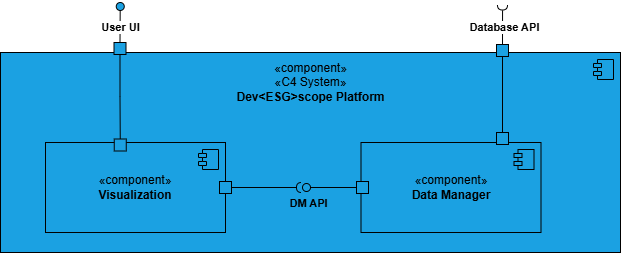

The diagram above was exported from draw.io. Its source (the exported page's mxGraphModel, read from the mxfile embedded in the PNG):
<mxGraphModel dx="1026" dy="609" grid="1" gridSize="10" guides="1" tooltips="1" connect="1" arrows="1" fold="1" page="1" pageScale="1" pageWidth="827" pageHeight="1169" math="0" shadow="0">
  <root>
    <mxCell id="0" />
    <mxCell id="1" parent="0" />
    <mxCell id="d6qHwPb0U4jxwPWypTE2-1" value="" style="html=1;dropTarget=0;whiteSpace=wrap;fillColor=#1ba1e2;fontColor=#ffffff;strokeColor=light-dark(#000000, #51afe7);" parent="1" vertex="1">
      <mxGeometry x="104" y="190" width="620" height="200" as="geometry" />
    </mxCell>
    <mxCell id="d6qHwPb0U4jxwPWypTE2-2" value="" style="shape=module;jettyWidth=8;jettyHeight=4;fillColor=#1ba1e2;fontColor=#ffffff;strokeColor=#000000;" parent="d6qHwPb0U4jxwPWypTE2-1" vertex="1">
      <mxGeometry x="1" width="20" height="20" relative="1" as="geometry">
        <mxPoint x="-27" y="7" as="offset" />
      </mxGeometry>
    </mxCell>
    <mxCell id="d6qHwPb0U4jxwPWypTE2-3" value="«component»&lt;br&gt;«C4 System»&lt;br&gt;&lt;b&gt;Dev&amp;lt;ESG&amp;gt;scope Platform&lt;/b&gt;" style="text;align=center;verticalAlign=middle;resizable=0;points=[];autosize=1;strokeColor=none;fillColor=none;html=1;" parent="1" vertex="1">
      <mxGeometry x="329" y="190" width="170" height="60" as="geometry" />
    </mxCell>
    <mxCell id="d6qHwPb0U4jxwPWypTE2-5" value="" style="group;movable=1;resizable=1;rotatable=1;deletable=1;editable=1;locked=0;connectable=1;fillColor=#1ba1e2;fontColor=#ffffff;strokeColor=none;" parent="1" vertex="1" connectable="0">
      <mxGeometry x="149" y="280" width="239" height="90" as="geometry" />
    </mxCell>
    <mxCell id="d6qHwPb0U4jxwPWypTE2-6" value="«component»&lt;br&gt;&lt;b&gt;Visualization&lt;/b&gt;" style="html=1;dropTarget=0;whiteSpace=wrap;fillColor=#1ba1e2;fontColor=light-dark(#000000, #121212);strokeColor=light-dark(#000000, #51afe7);" parent="d6qHwPb0U4jxwPWypTE2-5" vertex="1">
      <mxGeometry width="180" height="90" as="geometry" />
    </mxCell>
    <mxCell id="d6qHwPb0U4jxwPWypTE2-7" value="" style="shape=module;jettyWidth=8;jettyHeight=4;fillColor=#1ba1e2;fontColor=light-dark(#000000, #121212);strokeColor=light-dark(#000000, #51afe7);" parent="d6qHwPb0U4jxwPWypTE2-6" vertex="1">
      <mxGeometry x="1" width="20" height="20" relative="1" as="geometry">
        <mxPoint x="-27" y="7" as="offset" />
      </mxGeometry>
    </mxCell>
    <mxCell id="d6qHwPb0U4jxwPWypTE2-8" value="" style="fontStyle=0;labelPosition=right;verticalLabelPosition=middle;align=left;verticalAlign=middle;spacingLeft=2;direction=south;movable=1;resizable=1;rotatable=1;deletable=1;editable=1;locked=0;connectable=1;fillColor=#1ba1e2;fontColor=#000000;strokeColor=#000000;" parent="d6qHwPb0U4jxwPWypTE2-5" vertex="1">
      <mxGeometry x="174" y="39" width="12" height="12" as="geometry" />
    </mxCell>
    <mxCell id="v-djL_xmCNr-NrGF9wXZ-6" value="" style="html=1;rounded=0;strokeColor=light-dark(#000000, #51afe7);align=center;verticalAlign=middle;fontFamily=Helvetica;fontSize=12;fontColor=#ffffff;fillColor=#1ba1e2;aspect=fixed;" parent="d6qHwPb0U4jxwPWypTE2-5" vertex="1">
      <mxGeometry x="174" y="39" width="12" height="12" as="geometry" />
    </mxCell>
    <mxCell id="d6qHwPb0U4jxwPWypTE2-9" value="" style="fontStyle=0;labelPosition=right;verticalLabelPosition=middle;align=left;verticalAlign=middle;spacingLeft=2;direction=south;aspect=fixed;fillColor=#1ba1e2;fontColor=#ffffff;strokeColor=light-dark(#000000, #51afe7);" parent="1" vertex="1">
      <mxGeometry x="217.5" y="180" width="12" height="12" as="geometry" />
    </mxCell>
    <mxCell id="d6qHwPb0U4jxwPWypTE2-10" value="" style="fontStyle=0;labelPosition=right;verticalLabelPosition=middle;align=left;verticalAlign=middle;spacingLeft=2;direction=south;aspect=fixed;fillColor=#1ba1e2;fontColor=light-dark(#000000, #121212);strokeColor=#030303;" parent="1" vertex="1">
      <mxGeometry x="217.75" y="276.5" width="12" height="12" as="geometry" />
    </mxCell>
    <mxCell id="d6qHwPb0U4jxwPWypTE2-11" style="edgeStyle=orthogonalEdgeStyle;rounded=0;orthogonalLoop=1;jettySize=auto;html=1;entryX=0;entryY=0.5;entryDx=0;entryDy=0;endArrow=none;startFill=0;" parent="1" source="d6qHwPb0U4jxwPWypTE2-9" target="d6qHwPb0U4jxwPWypTE2-10" edge="1">
      <mxGeometry relative="1" as="geometry" />
    </mxCell>
    <mxCell id="d6qHwPb0U4jxwPWypTE2-12" value="" style="endArrow=none;html=1;rounded=0;align=center;verticalAlign=top;endFill=0;labelBackgroundColor=none;endSize=2;entryX=0;entryY=0.5;entryDx=0;entryDy=0;" parent="1" source="d6qHwPb0U4jxwPWypTE2-14" target="d6qHwPb0U4jxwPWypTE2-9" edge="1">
      <mxGeometry relative="1" as="geometry">
        <mxPoint x="224" y="180" as="targetPoint" />
      </mxGeometry>
    </mxCell>
    <mxCell id="d6qHwPb0U4jxwPWypTE2-13" value="&lt;b&gt;User UI&lt;/b&gt;" style="edgeLabel;html=1;align=center;verticalAlign=middle;resizable=0;points=[];" parent="d6qHwPb0U4jxwPWypTE2-12" vertex="1" connectable="0">
      <mxGeometry x="0.0556" relative="1" as="geometry">
        <mxPoint as="offset" />
      </mxGeometry>
    </mxCell>
    <mxCell id="d6qHwPb0U4jxwPWypTE2-14" value="" style="ellipse;html=1;fontSize=11;align=center;fillColor=#1ba1e2;points=[];aspect=fixed;resizable=0;verticalAlign=bottom;labelPosition=center;verticalLabelPosition=top;flipH=1;rotation=-140;fontColor=#ffffff;strokeColor=default;perimeterSpacing=0;" parent="1" vertex="1">
      <mxGeometry x="219.75" y="140" width="8" height="8" as="geometry" />
    </mxCell>
    <mxCell id="d6qHwPb0U4jxwPWypTE2-15" value="" style="group;fillColor=#1ba1e2;fontColor=light-dark(#000000, #121212);strokeColor=none;" parent="1" vertex="1" connectable="0">
      <mxGeometry x="460" y="280" width="184.5" height="90" as="geometry" />
    </mxCell>
    <mxCell id="d6qHwPb0U4jxwPWypTE2-16" value="«component»&lt;br&gt;&lt;b&gt;Data Manager&lt;/b&gt;" style="html=1;dropTarget=0;whiteSpace=wrap;fillColor=#1ba1e2;fontColor=light-dark(#000000, #121212);strokeColor=light-dark(#000000, #51afe7);" parent="d6qHwPb0U4jxwPWypTE2-15" vertex="1">
      <mxGeometry x="4.5" width="180" height="90" as="geometry" />
    </mxCell>
    <mxCell id="d6qHwPb0U4jxwPWypTE2-17" value="" style="shape=module;jettyWidth=8;jettyHeight=4;fillColor=#1ba1e2;fontColor=#ffffff;strokeColor=light-dark(#000000, #51afe7);" parent="d6qHwPb0U4jxwPWypTE2-16" vertex="1">
      <mxGeometry x="1" width="20" height="20" relative="1" as="geometry">
        <mxPoint x="-27" y="7" as="offset" />
      </mxGeometry>
    </mxCell>
    <mxCell id="v-djL_xmCNr-NrGF9wXZ-1" value="" style="fontStyle=0;labelPosition=right;verticalLabelPosition=middle;align=left;verticalAlign=middle;spacingLeft=2;direction=south;aspect=fixed;fillColor=#1ba1e2;fontColor=#ffffff;strokeColor=light-dark(#000000, #51afe7);" parent="d6qHwPb0U4jxwPWypTE2-15" vertex="1">
      <mxGeometry x="140" y="-10" width="12" height="12" as="geometry" />
    </mxCell>
    <mxCell id="v-djL_xmCNr-NrGF9wXZ-13" value="" style="html=1;rounded=0;strokeColor=light-dark(#000000, #51afe7);align=center;verticalAlign=middle;fontFamily=Helvetica;fontSize=12;fontColor=#ffffff;fillColor=#1ba1e2;direction=west;flipV=1;flipH=1;aspect=fixed;" parent="d6qHwPb0U4jxwPWypTE2-15" vertex="1">
      <mxGeometry y="39" width="12" height="12" as="geometry" />
    </mxCell>
    <mxCell id="v-djL_xmCNr-NrGF9wXZ-2" value="" style="group" parent="1" vertex="1" connectable="0">
      <mxGeometry x="600" y="142.5" width="12" height="51.5" as="geometry" />
    </mxCell>
    <mxCell id="d6qHwPb0U4jxwPWypTE2-35" value="" style="fontStyle=0;labelPosition=right;verticalLabelPosition=middle;align=left;verticalAlign=middle;spacingLeft=2;direction=south;aspect=fixed;fillColor=#1ba1e2;fontColor=#ffffff;strokeColor=light-dark(#000000, #51afe7);" parent="v-djL_xmCNr-NrGF9wXZ-2" vertex="1">
      <mxGeometry y="39.5" width="12" height="12" as="geometry" />
    </mxCell>
    <mxCell id="d6qHwPb0U4jxwPWypTE2-36" value="" style="endArrow=none;html=1;rounded=0;align=center;verticalAlign=top;endFill=0;labelBackgroundColor=none;endSize=2;exitX=0;exitY=0.5;exitDx=0;exitDy=0;entryX=1.076;entryY=0.506;entryDx=0;entryDy=0;entryPerimeter=0;" parent="v-djL_xmCNr-NrGF9wXZ-2" source="d6qHwPb0U4jxwPWypTE2-35" target="d6qHwPb0U4jxwPWypTE2-38" edge="1">
      <mxGeometry relative="1" as="geometry">
        <mxPoint x="7.5" y="37.5" as="sourcePoint" />
        <mxPoint x="7.5" y="7.5" as="targetPoint" />
      </mxGeometry>
    </mxCell>
    <mxCell id="d6qHwPb0U4jxwPWypTE2-37" value="&lt;b&gt;Database API&lt;/b&gt;" style="edgeLabel;html=1;align=center;verticalAlign=middle;resizable=0;points=[];" parent="d6qHwPb0U4jxwPWypTE2-36" vertex="1" connectable="0">
      <mxGeometry x="0.0317" y="-1" relative="1" as="geometry">
        <mxPoint as="offset" />
      </mxGeometry>
    </mxCell>
    <mxCell id="d6qHwPb0U4jxwPWypTE2-38" value="" style="shape=requiredInterface;html=1;fontSize=11;align=center;fillColor=none;points=[];aspect=fixed;resizable=0;verticalAlign=bottom;labelPosition=center;verticalLabelPosition=top;flipH=1;rotation=-90;" parent="v-djL_xmCNr-NrGF9wXZ-2" vertex="1">
      <mxGeometry x="3.5" y="-2.5" width="5" height="10" as="geometry" />
    </mxCell>
    <mxCell id="v-djL_xmCNr-NrGF9wXZ-3" style="edgeStyle=orthogonalEdgeStyle;rounded=0;orthogonalLoop=1;jettySize=auto;html=1;entryX=0;entryY=0.5;entryDx=0;entryDy=0;fontFamily=Helvetica;fontSize=12;fontColor=#ffffff;fontStyle=0;endArrow=none;startFill=0;" parent="1" source="d6qHwPb0U4jxwPWypTE2-35" target="v-djL_xmCNr-NrGF9wXZ-1" edge="1">
      <mxGeometry relative="1" as="geometry" />
    </mxCell>
    <mxCell id="v-djL_xmCNr-NrGF9wXZ-14" value="" style="endArrow=none;html=1;rounded=0;align=center;verticalAlign=top;endFill=0;labelBackgroundColor=none;endSize=2;fontFamily=Helvetica;fontSize=12;fontColor=#ffffff;fontStyle=0;" parent="1" source="v-djL_xmCNr-NrGF9wXZ-13" target="v-djL_xmCNr-NrGF9wXZ-15" edge="1">
      <mxGeometry relative="1" as="geometry" />
    </mxCell>
    <mxCell id="v-djL_xmCNr-NrGF9wXZ-16" value="&lt;span style=&quot;&quot;&gt;&lt;font style=&quot;color: rgb(0, 0, 0); font-size: 11px;&quot;&gt;&lt;b&gt;DM API&lt;/b&gt;&lt;/font&gt;&lt;/span&gt;" style="edgeLabel;html=1;align=center;verticalAlign=middle;resizable=0;points=[];strokeColor=light-dark(#000000, #51afe7);fontFamily=Helvetica;fontSize=12;fontColor=#ffffff;fillColor=#1ba1e2;labelBackgroundColor=none;" parent="v-djL_xmCNr-NrGF9wXZ-14" vertex="1" connectable="0">
      <mxGeometry x="0.3684" y="1" relative="1" as="geometry">
        <mxPoint x="-18" y="14" as="offset" />
      </mxGeometry>
    </mxCell>
    <mxCell id="v-djL_xmCNr-NrGF9wXZ-15" value="" style="ellipse;html=1;fontSize=11;align=center;fillColor=none;points=[];aspect=fixed;resizable=0;verticalAlign=bottom;labelPosition=center;verticalLabelPosition=top;flipH=1;strokeColor=light-dark(#000000, #51afe7);fontFamily=Helvetica;fontColor=#ffffff;flipV=1;" parent="1" vertex="1">
      <mxGeometry x="406" y="321" width="8" height="8" as="geometry" />
    </mxCell>
    <mxCell id="v-djL_xmCNr-NrGF9wXZ-8" value="" style="shape=requiredInterface;html=1;fontSize=11;align=center;fillColor=none;points=[];aspect=fixed;resizable=0;verticalAlign=bottom;labelPosition=center;verticalLabelPosition=top;flipH=1;strokeColor=light-dark(#000000, #51afe7);fontFamily=Helvetica;fontColor=#ffffff;" parent="1" vertex="1">
      <mxGeometry x="400" y="320" width="5" height="10" as="geometry" />
    </mxCell>
    <mxCell id="v-djL_xmCNr-NrGF9wXZ-9" value="" style="endArrow=none;html=1;rounded=0;align=center;verticalAlign=top;endFill=0;labelBackgroundColor=none;endSize=2;fontFamily=Helvetica;fontSize=12;fontColor=#ffffff;fontStyle=0;" parent="1" source="v-djL_xmCNr-NrGF9wXZ-6" edge="1">
      <mxGeometry relative="1" as="geometry">
        <mxPoint x="484" y="605" as="sourcePoint" />
        <mxPoint x="400" y="325" as="targetPoint" />
      </mxGeometry>
    </mxCell>
  </root>
</mxGraphModel>